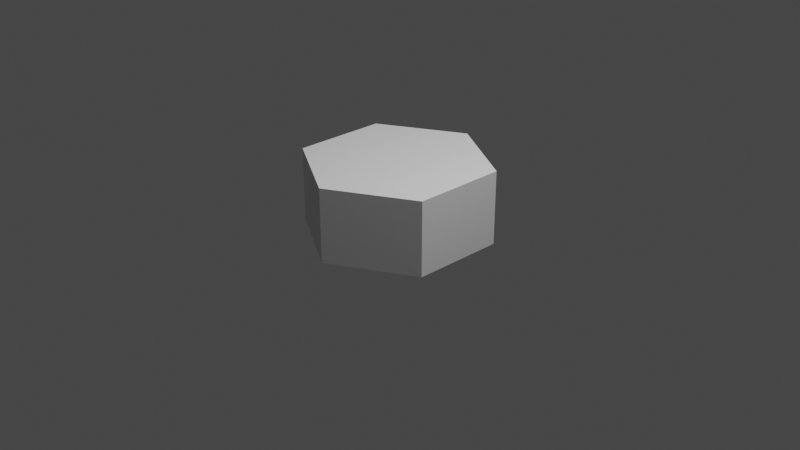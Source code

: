 # Source: slot_wheel.blend  (saved by Blender 3.6.11; exported with 4.5.12 LTS)
import bpy
from mathutils import Matrix  # noqa: F401  (used for matrix-valued properties, if any)

bpy.ops.wm.read_factory_settings(use_empty=True)
scene = bpy.context.scene
scene.name = 'Scene'

# ---- collections
col_collection = bpy.data.collections.new('Collection'); scene.collection.children.link(col_collection)

# ---- world
world_world = bpy.data.worlds.new('World'); scene.world = world_world
world_world.use_nodes = True; world_world.node_tree.nodes.clear()
_N = world_world.node_tree.nodes; _L = world_world.node_tree.links
n0 = _N.new('ShaderNodeOutputWorld'); n0.name = 'World Output'; n0.location = (300, 300)
n1 = _N.new('ShaderNodeBackground'); n1.name = 'Background'; n1.location = (10, 300)
n1.inputs[0].default_value = (0.05088, 0.05088, 0.05088, 1.0)
_L.new(n1.outputs[0], n0.inputs[0])
n0.is_active_output = True
world_world.color = (0.05088, 0.05088, 0.05088)
world_world.use_sun_shadow = False
world_world.sun_shadow_jitter_overblur = 0.0

# ---- cameras
cam_camera = bpy.data.cameras.new('Camera')
cam_camera.clip_end = 100.0
cam_camera.ortho_scale = 7.314

# ---- lights
light_light = bpy.data.lights.new('Light', 'POINT')
light_light.transmission_factor = 0.0
light_light.energy = 1000.0
light_light.shadow_soft_size = 0.1
light_light.shadow_maximum_resolution = 0.006
light_light.use_absolute_resolution = True

# ---- meshes
me_circle = bpy.data.meshes.new('Circle')
me_circle.from_pydata([(0.0, 1.0, -0.3945), (-0.866, 0.5, -0.3945), (-0.866, -0.5, -0.3945), (0.0, -1.0, -0.3945), (0.866, -0.5, -0.3945), (0.866, 0.5, -0.3945), (0.0, 1.0, 0.3945), (-0.866, 0.5, 0.3945), (-0.866, -0.5, 0.3945), (0.0, -1.0, 0.3945), (0.866, -0.5, 0.3945), (0.866, 0.5, 0.3945)], [], [(1, 0, 5, 4, 3, 2), (7, 8, 9, 10, 11, 6), (4, 5, 11, 10), (2, 3, 9, 8), (0, 1, 7, 6), (5, 0, 6, 11), (3, 4, 10, 9), (1, 2, 8, 7)])
_uv = me_circle.uv_layers.new(name='UVMap')
_uv.uv.foreach_set('vector', [0.0, 0.0, 0.0, 0.0, 0.0, 0.0, 0.0, 0.0, 0.0, 0.0, 0.0, 0.0, 0.0, 0.0, 0.0, 0.0, 0.0, 0.0, 0.0, 0.0, 0.0, 0.0, 0.0, 0.0, 0.0, 0.0, 0.0, 0.0, 0.0, 0.0, 0.0, 0.0, 0.0, 0.0, 0.0, 0.0, 0.0, 0.0, 0.0, 0.0, 0.0, 0.0, 0.0, 0.0, 0.0, 0.0, 0.0, 0.0, 0.0, 0.0, 0.0, 0.0, 0.0, 0.0, 0.0, 0.0, 0.0, 0.0, 0.0, 0.0, 0.0, 0.0, 0.0, 0.0, 0.0, 0.0, 0.0, 0.0, 0.0, 0.0, 0.0, 0.0])
me_circle.update()

# ---- objects
ob_light = bpy.data.objects.new('Light', light_light)
ob_camera = bpy.data.objects.new('Camera', cam_camera)
ob_circle = bpy.data.objects.new('Circle', me_circle)

# ---- transforms, parenting, visibility, modifiers, constraints
ob_light.location = (2.693, 0.1805, 5.904)
ob_light.rotation_euler = (0.6503, 0.05522, 1.866)
ob_light.lock_rotations_4d = False
ob_light.empty_display_type = 'ARROWS'
ob_light.color = (0.0, 0.0, 0.0, 0.0)
ob_light.lineart.crease_threshold = 0.0
ob_camera.location = (7.359, -6.926, 4.958)
ob_camera.rotation_euler = (1.109, 0.0, 0.8149)
ob_camera.lock_rotations_4d = False
ob_camera.empty_display_type = 'ARROWS'
ob_camera.color = (0.0, 0.0, 0.0, 0.0)
ob_camera.display_type = 'WIRE'
ob_camera.lineart.crease_threshold = 0.0
ob_circle.location = (-0.01795, -0.008407, 0.2537)

# ---- collection membership
col_collection.objects.link(ob_light)
col_collection.objects.link(ob_camera)
col_collection.objects.link(ob_circle)

# ---- scene / render settings (as saved in the file)
scene.camera = ob_camera
scene.frame_start = 1; scene.frame_end = 250; scene.frame_set(1)
scene.render.engine = 'BLENDER_EEVEE_NEXT'
scene.cycles.sampling_pattern = 'TABULATED_SOBOL'
scene.view_settings.view_transform = 'Filmic'
bpy.context.view_layer.update()

